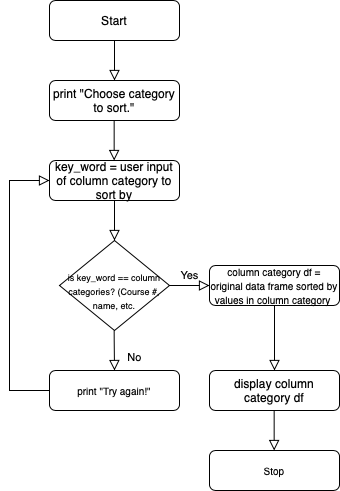

The diagram above was exported from draw.io. Its source (the exported page's mxGraphModel, read from the mxfile embedded in the PNG):
<mxGraphModel dx="1298" dy="812" grid="1" gridSize="10" guides="1" tooltips="1" connect="1" arrows="1" fold="1" page="1" pageScale="1" pageWidth="827" pageHeight="1169" math="0" shadow="0">
  <root>
    <mxCell id="WIyWlLk6GJQsqaUBKTNV-0" />
    <mxCell id="WIyWlLk6GJQsqaUBKTNV-1" parent="WIyWlLk6GJQsqaUBKTNV-0" />
    <mxCell id="WIyWlLk6GJQsqaUBKTNV-2" value="" style="rounded=0;html=1;jettySize=auto;orthogonalLoop=1;fontSize=11;endArrow=block;endFill=0;endSize=8;strokeWidth=1;shadow=0;labelBackgroundColor=none;edgeStyle=orthogonalEdgeStyle;entryX=0.5;entryY=0;entryDx=0;entryDy=0;" parent="WIyWlLk6GJQsqaUBKTNV-1" source="WIyWlLk6GJQsqaUBKTNV-3" target="Bx0ozUs44fFjfHRWMXRi-1" edge="1">
      <mxGeometry relative="1" as="geometry" />
    </mxCell>
    <mxCell id="WIyWlLk6GJQsqaUBKTNV-3" value="Start" style="rounded=1;whiteSpace=wrap;html=1;fontSize=12;glass=0;strokeWidth=1;shadow=0;" parent="WIyWlLk6GJQsqaUBKTNV-1" vertex="1">
      <mxGeometry x="280" y="60" width="130" height="40" as="geometry" />
    </mxCell>
    <mxCell id="Bx0ozUs44fFjfHRWMXRi-1" value="print &quot;Choose category to sort.&quot;" style="rounded=1;whiteSpace=wrap;html=1;fontSize=12;glass=0;strokeWidth=1;shadow=0;" parent="WIyWlLk6GJQsqaUBKTNV-1" vertex="1">
      <mxGeometry x="280" y="140" width="130" height="40" as="geometry" />
    </mxCell>
    <mxCell id="Bx0ozUs44fFjfHRWMXRi-2" value="" style="rounded=0;html=1;jettySize=auto;orthogonalLoop=1;fontSize=11;endArrow=block;endFill=0;endSize=8;strokeWidth=1;shadow=0;labelBackgroundColor=none;edgeStyle=orthogonalEdgeStyle;entryX=0.5;entryY=0;entryDx=0;entryDy=0;" parent="WIyWlLk6GJQsqaUBKTNV-1" edge="1">
      <mxGeometry relative="1" as="geometry">
        <mxPoint x="344.65999999999997" y="180" as="sourcePoint" />
        <mxPoint x="344.65999999999997" y="220" as="targetPoint" />
      </mxGeometry>
    </mxCell>
    <mxCell id="Bx0ozUs44fFjfHRWMXRi-6" value="key_word = user input of column category to sort by" style="rounded=1;whiteSpace=wrap;html=1;fontSize=12;glass=0;strokeWidth=1;shadow=0;" parent="WIyWlLk6GJQsqaUBKTNV-1" vertex="1">
      <mxGeometry x="280" y="220" width="130" height="40" as="geometry" />
    </mxCell>
    <mxCell id="Bx0ozUs44fFjfHRWMXRi-7" value="" style="rounded=0;html=1;jettySize=auto;orthogonalLoop=1;fontSize=11;endArrow=block;endFill=0;endSize=8;strokeWidth=1;shadow=0;labelBackgroundColor=none;edgeStyle=orthogonalEdgeStyle;entryX=0.5;entryY=0;entryDx=0;entryDy=0;" parent="WIyWlLk6GJQsqaUBKTNV-1" edge="1">
      <mxGeometry relative="1" as="geometry">
        <mxPoint x="345" y="260" as="sourcePoint" />
        <mxPoint x="345" y="300" as="targetPoint" />
      </mxGeometry>
    </mxCell>
    <mxCell id="Bx0ozUs44fFjfHRWMXRi-9" value="&lt;font style=&quot;font-size: 9px&quot;&gt;&lt;br&gt;is key_word == column categories? (Course #, name, etc.&lt;/font&gt;" style="rhombus;whiteSpace=wrap;html=1;shadow=0;fontFamily=Helvetica;fontSize=12;align=center;strokeWidth=1;spacing=6;spacingTop=-4;" parent="WIyWlLk6GJQsqaUBKTNV-1" vertex="1">
      <mxGeometry x="290" y="300" width="110" height="90" as="geometry" />
    </mxCell>
    <mxCell id="Bx0ozUs44fFjfHRWMXRi-12" value="Yes" style="edgeStyle=orthogonalEdgeStyle;rounded=0;html=1;jettySize=auto;orthogonalLoop=1;fontSize=11;endArrow=block;endFill=0;endSize=8;strokeWidth=1;shadow=0;labelBackgroundColor=none;" parent="WIyWlLk6GJQsqaUBKTNV-1" target="Bx0ozUs44fFjfHRWMXRi-13" edge="1">
      <mxGeometry y="10" relative="1" as="geometry">
        <mxPoint as="offset" />
        <mxPoint x="400" y="345" as="sourcePoint" />
      </mxGeometry>
    </mxCell>
    <mxCell id="Bx0ozUs44fFjfHRWMXRi-13" value="&lt;font style=&quot;font-size: 10px&quot;&gt;column category df = original data frame sorted by values in column category&amp;nbsp;&lt;/font&gt;" style="rounded=1;whiteSpace=wrap;html=1;fontSize=12;glass=0;strokeWidth=1;shadow=0;" parent="WIyWlLk6GJQsqaUBKTNV-1" vertex="1">
      <mxGeometry x="440" y="325" width="130" height="40" as="geometry" />
    </mxCell>
    <mxCell id="Bx0ozUs44fFjfHRWMXRi-14" value="" style="rounded=0;html=1;jettySize=auto;orthogonalLoop=1;fontSize=11;endArrow=block;endFill=0;endSize=8;strokeWidth=1;shadow=0;labelBackgroundColor=none;edgeStyle=orthogonalEdgeStyle;exitX=0.5;exitY=1;exitDx=0;exitDy=0;" parent="WIyWlLk6GJQsqaUBKTNV-1" source="Bx0ozUs44fFjfHRWMXRi-13" target="Bx0ozUs44fFjfHRWMXRi-19" edge="1">
      <mxGeometry relative="1" as="geometry">
        <mxPoint x="504.65999999999997" y="365" as="sourcePoint" />
        <mxPoint x="504.65999999999997" y="405" as="targetPoint" />
        <Array as="points" />
      </mxGeometry>
    </mxCell>
    <mxCell id="Bx0ozUs44fFjfHRWMXRi-16" value="&lt;font style=&quot;font-size: 10px&quot;&gt;print &quot;Try again!&quot;&lt;/font&gt;" style="rounded=1;whiteSpace=wrap;html=1;fontSize=12;glass=0;strokeWidth=1;shadow=0;" parent="WIyWlLk6GJQsqaUBKTNV-1" vertex="1">
      <mxGeometry x="280" y="430" width="130" height="40" as="geometry" />
    </mxCell>
    <mxCell id="Bx0ozUs44fFjfHRWMXRi-17" value="No" style="rounded=0;html=1;jettySize=auto;orthogonalLoop=1;fontSize=11;endArrow=block;endFill=0;endSize=8;strokeWidth=1;shadow=0;labelBackgroundColor=none;edgeStyle=orthogonalEdgeStyle;" parent="WIyWlLk6GJQsqaUBKTNV-1" edge="1">
      <mxGeometry x="0.3333" y="20" relative="1" as="geometry">
        <mxPoint as="offset" />
        <mxPoint x="344.66" y="390" as="sourcePoint" />
        <mxPoint x="345" y="430" as="targetPoint" />
        <Array as="points">
          <mxPoint x="345" y="400" />
          <mxPoint x="345" y="400" />
        </Array>
      </mxGeometry>
    </mxCell>
    <mxCell id="Bx0ozUs44fFjfHRWMXRi-18" value="" style="rounded=0;html=1;jettySize=auto;orthogonalLoop=1;fontSize=11;endArrow=block;endFill=0;endSize=8;strokeWidth=1;shadow=0;labelBackgroundColor=none;edgeStyle=orthogonalEdgeStyle;entryX=0;entryY=0.5;entryDx=0;entryDy=0;exitX=0;exitY=0.5;exitDx=0;exitDy=0;" parent="WIyWlLk6GJQsqaUBKTNV-1" source="Bx0ozUs44fFjfHRWMXRi-16" target="Bx0ozUs44fFjfHRWMXRi-6" edge="1">
      <mxGeometry relative="1" as="geometry">
        <mxPoint x="230" y="450" as="sourcePoint" />
        <mxPoint x="230" y="490" as="targetPoint" />
        <Array as="points">
          <mxPoint x="240" y="450" />
          <mxPoint x="240" y="240" />
        </Array>
      </mxGeometry>
    </mxCell>
    <mxCell id="Bx0ozUs44fFjfHRWMXRi-19" value="display column category df" style="rounded=1;whiteSpace=wrap;html=1;fontSize=12;glass=0;strokeWidth=1;shadow=0;" parent="WIyWlLk6GJQsqaUBKTNV-1" vertex="1">
      <mxGeometry x="440" y="430" width="130" height="40" as="geometry" />
    </mxCell>
    <mxCell id="Bx0ozUs44fFjfHRWMXRi-22" value="" style="rounded=0;html=1;jettySize=auto;orthogonalLoop=1;fontSize=11;endArrow=block;endFill=0;endSize=8;strokeWidth=1;shadow=0;labelBackgroundColor=none;edgeStyle=orthogonalEdgeStyle;entryX=0.5;entryY=0;entryDx=0;entryDy=0;" parent="WIyWlLk6GJQsqaUBKTNV-1" edge="1">
      <mxGeometry relative="1" as="geometry">
        <mxPoint x="504.65999999999997" y="470" as="sourcePoint" />
        <mxPoint x="504.65999999999997" y="510" as="targetPoint" />
      </mxGeometry>
    </mxCell>
    <mxCell id="Bx0ozUs44fFjfHRWMXRi-24" value="&lt;font style=&quot;font-size: 10px&quot;&gt;Stop&lt;/font&gt;" style="rounded=1;whiteSpace=wrap;html=1;fontSize=12;glass=0;strokeWidth=1;shadow=0;" parent="WIyWlLk6GJQsqaUBKTNV-1" vertex="1">
      <mxGeometry x="440" y="510" width="130" height="40" as="geometry" />
    </mxCell>
  </root>
</mxGraphModel>